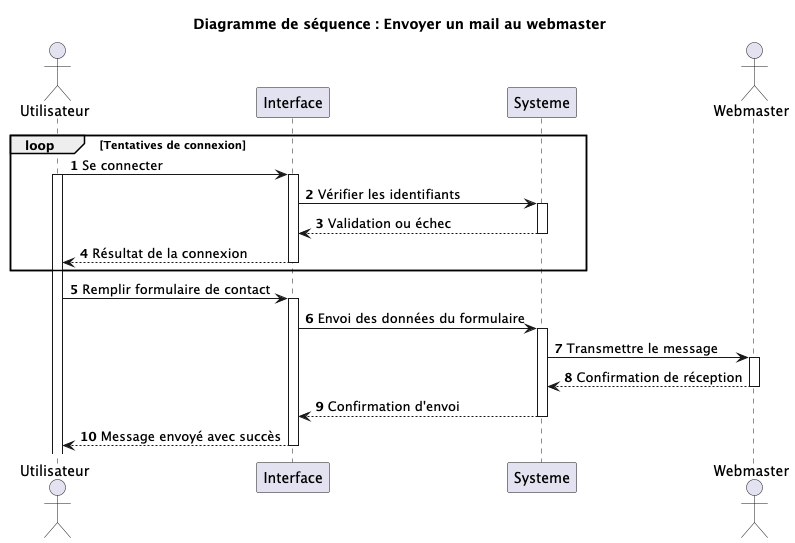

The diagram above was rendered by PlantUML. Its source (embedded in the PNG):
@startuml
actor Utilisateur as User
participant Interface as Interface
participant Systeme as Systeme
actor Webmaster as WM

autonumber

title Diagramme de séquence : Envoyer un mail au webmaster

loop Tentatives de connexion
    User -> Interface : Se connecter
    activate User
    activate Interface
    Interface -> Systeme : Vérifier les identifiants
    activate Systeme
    Systeme --> Interface : Validation ou échec
    deactivate Systeme
    Interface --> User : Résultat de la connexion
    deactivate Interface
end

User -> Interface : Remplir formulaire de contact
activate Interface
Interface -> Systeme : Envoi des données du formulaire
activate Systeme
Systeme -> WM : Transmettre le message
activate WM
WM --> Systeme : Confirmation de réception
deactivate WM
Systeme --> Interface : Confirmation d'envoi
deactivate Systeme
Interface --> User : Message envoyé avec succès
deactivate Interface

@enduml